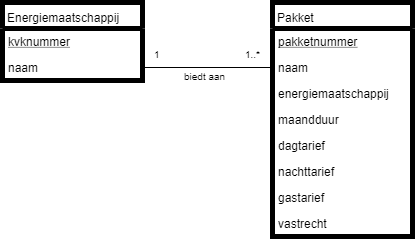

The diagram above was exported from draw.io. Its source (the exported page's mxGraphModel, read from the mxfile embedded in the PNG):
<mxGraphModel dx="1331" dy="664" grid="1" gridSize="10" guides="1" tooltips="1" connect="1" arrows="1" fold="0" page="1" pageScale="1" pageWidth="827" pageHeight="1169" math="0" shadow="0">
  <root>
    <mxCell id="0" />
    <mxCell id="1" parent="0" />
    <mxCell id="_6X7z_2b-5WXRus026Gh-2" value="Energiemaatschappij" style="swimlane;fontStyle=0;childLayout=stackLayout;horizontal=1;startSize=26;fillColor=none;horizontalStack=0;resizeParent=1;resizeParentMax=0;resizeLast=0;collapsible=1;marginBottom=0;strokeWidth=5;align=left;" parent="1" vertex="1">
      <mxGeometry x="30" y="20" width="140" height="78" as="geometry" />
    </mxCell>
    <mxCell id="EcQbJsztaT1WnqG086JJ-8" value="kvknummer" style="text;strokeColor=none;fillColor=none;align=left;verticalAlign=top;spacingLeft=4;spacingRight=4;overflow=hidden;rotatable=0;points=[[0,0.5],[1,0.5]];portConstraint=eastwest;fontStyle=4" parent="_6X7z_2b-5WXRus026Gh-2" vertex="1">
      <mxGeometry y="26" width="140" height="26" as="geometry" />
    </mxCell>
    <mxCell id="_6X7z_2b-5WXRus026Gh-8" value="naam" style="text;strokeColor=none;fillColor=none;align=left;verticalAlign=top;spacingLeft=4;spacingRight=4;overflow=hidden;rotatable=0;points=[[0,0.5],[1,0.5]];portConstraint=eastwest;" parent="_6X7z_2b-5WXRus026Gh-2" vertex="1">
      <mxGeometry y="52" width="140" height="26" as="geometry" />
    </mxCell>
    <mxCell id="_6X7z_2b-5WXRus026Gh-9" value="Pakket" style="swimlane;fontStyle=0;childLayout=stackLayout;horizontal=1;startSize=26;fillColor=none;horizontalStack=0;resizeParent=1;resizeParentMax=0;resizeLast=0;collapsible=1;marginBottom=0;strokeWidth=5;align=left;" parent="1" vertex="1">
      <mxGeometry x="300" y="20" width="140" height="234" as="geometry" />
    </mxCell>
    <mxCell id="EcQbJsztaT1WnqG086JJ-17" value="pakketnummer" style="text;strokeColor=none;fillColor=none;align=left;verticalAlign=top;spacingLeft=4;spacingRight=4;overflow=hidden;rotatable=0;points=[[0,0.5],[1,0.5]];portConstraint=eastwest;fontStyle=4" parent="_6X7z_2b-5WXRus026Gh-9" vertex="1">
      <mxGeometry y="26" width="140" height="26" as="geometry" />
    </mxCell>
    <mxCell id="EcQbJsztaT1WnqG086JJ-16" value="naam" style="text;strokeColor=none;fillColor=none;align=left;verticalAlign=top;spacingLeft=4;spacingRight=4;overflow=hidden;rotatable=0;points=[[0,0.5],[1,0.5]];portConstraint=eastwest;" parent="_6X7z_2b-5WXRus026Gh-9" vertex="1">
      <mxGeometry y="52" width="140" height="26" as="geometry" />
    </mxCell>
    <mxCell id="cDi3xNXJdIWmBHF5-148-1" value="energiemaatschappij" style="text;strokeColor=none;fillColor=none;align=left;verticalAlign=top;spacingLeft=4;spacingRight=4;overflow=hidden;rotatable=0;points=[[0,0.5],[1,0.5]];portConstraint=eastwest;" parent="_6X7z_2b-5WXRus026Gh-9" vertex="1">
      <mxGeometry y="78" width="140" height="26" as="geometry" />
    </mxCell>
    <mxCell id="_6X7z_2b-5WXRus026Gh-10" value="maandduur" style="text;strokeColor=none;fillColor=none;align=left;verticalAlign=top;spacingLeft=4;spacingRight=4;overflow=hidden;rotatable=0;points=[[0,0.5],[1,0.5]];portConstraint=eastwest;fontStyle=0;strokeWidth=1;" parent="_6X7z_2b-5WXRus026Gh-9" vertex="1">
      <mxGeometry y="104" width="140" height="26" as="geometry" />
    </mxCell>
    <mxCell id="_6X7z_2b-5WXRus026Gh-11" value="dagtarief" style="text;strokeColor=none;fillColor=none;align=left;verticalAlign=top;spacingLeft=4;spacingRight=4;overflow=hidden;rotatable=0;points=[[0,0.5],[1,0.5]];portConstraint=eastwest;" parent="_6X7z_2b-5WXRus026Gh-9" vertex="1">
      <mxGeometry y="130" width="140" height="26" as="geometry" />
    </mxCell>
    <mxCell id="EcQbJsztaT1WnqG086JJ-7" value="nachttarief" style="text;strokeColor=none;fillColor=none;align=left;verticalAlign=top;spacingLeft=4;spacingRight=4;overflow=hidden;rotatable=0;points=[[0,0.5],[1,0.5]];portConstraint=eastwest;" parent="_6X7z_2b-5WXRus026Gh-9" vertex="1">
      <mxGeometry y="156" width="140" height="26" as="geometry" />
    </mxCell>
    <mxCell id="EcQbJsztaT1WnqG086JJ-10" value="gastarief" style="text;strokeColor=none;fillColor=none;align=left;verticalAlign=top;spacingLeft=4;spacingRight=4;overflow=hidden;rotatable=0;points=[[0,0.5],[1,0.5]];portConstraint=eastwest;" parent="_6X7z_2b-5WXRus026Gh-9" vertex="1">
      <mxGeometry y="182" width="140" height="26" as="geometry" />
    </mxCell>
    <mxCell id="cDi3xNXJdIWmBHF5-148-2" value="vastrecht" style="text;strokeColor=none;fillColor=none;align=left;verticalAlign=top;spacingLeft=4;spacingRight=4;overflow=hidden;rotatable=0;points=[[0,0.5],[1,0.5]];portConstraint=eastwest;" parent="_6X7z_2b-5WXRus026Gh-9" vertex="1">
      <mxGeometry y="208" width="140" height="26" as="geometry" />
    </mxCell>
    <mxCell id="EcQbJsztaT1WnqG086JJ-11" value="" style="endArrow=none;html=1;edgeStyle=orthogonalEdgeStyle;entryX=0;entryY=0.5;entryDx=0;entryDy=0;exitX=1;exitY=0.5;exitDx=0;exitDy=0;" parent="1" source="_6X7z_2b-5WXRus026Gh-8" target="EcQbJsztaT1WnqG086JJ-16" edge="1">
      <mxGeometry relative="1" as="geometry">
        <mxPoint x="150" y="77" as="sourcePoint" />
        <mxPoint x="320" y="70" as="targetPoint" />
        <Array as="points">
          <mxPoint x="300" y="85" />
          <mxPoint x="300" y="85" />
        </Array>
      </mxGeometry>
    </mxCell>
    <mxCell id="EcQbJsztaT1WnqG086JJ-12" value="1..*" style="resizable=0;html=1;align=left;verticalAlign=bottom;labelBackgroundColor=#ffffff;fontSize=10;" parent="EcQbJsztaT1WnqG086JJ-11" connectable="0" vertex="1">
      <mxGeometry x="-1" relative="1" as="geometry">
        <mxPoint x="100" y="-5" as="offset" />
      </mxGeometry>
    </mxCell>
    <mxCell id="EcQbJsztaT1WnqG086JJ-13" value="1" style="resizable=0;html=1;align=right;verticalAlign=bottom;labelBackgroundColor=#ffffff;fontSize=10;" parent="EcQbJsztaT1WnqG086JJ-11" connectable="0" vertex="1">
      <mxGeometry x="1" relative="1" as="geometry">
        <mxPoint x="-110" y="-5" as="offset" />
      </mxGeometry>
    </mxCell>
    <mxCell id="EcQbJsztaT1WnqG086JJ-15" value="biedt aan" style="resizable=0;html=1;align=left;verticalAlign=bottom;labelBackgroundColor=#ffffff;fontSize=10;" parent="1" connectable="0" vertex="1">
      <mxGeometry x="199.78571428571422" y="111" as="geometry">
        <mxPoint x="9.5" y="-9" as="offset" />
      </mxGeometry>
    </mxCell>
  </root>
</mxGraphModel>